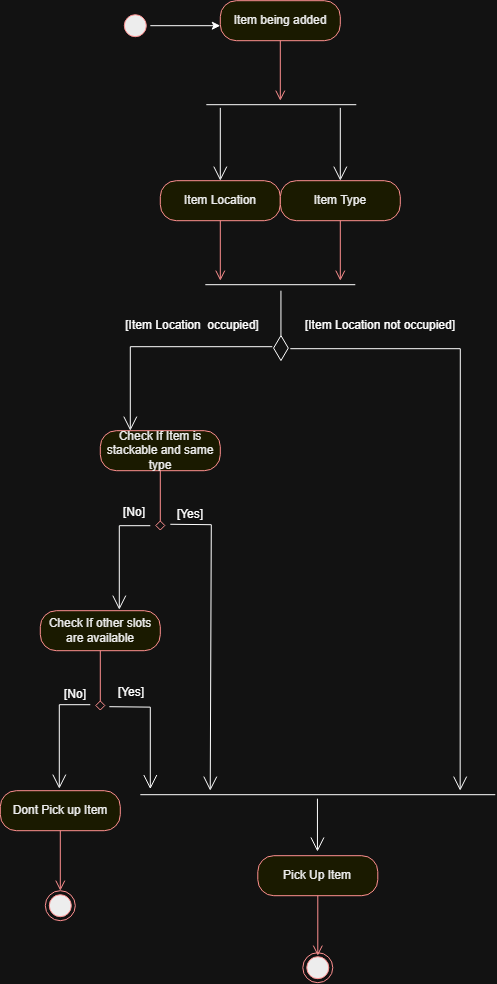

The diagram above was exported from draw.io. Its source (the exported page's mxGraphModel, read from the mxfile embedded in the PNG):
<mxGraphModel dx="1768" dy="1129" grid="1" gridSize="10" guides="1" tooltips="1" connect="1" arrows="1" fold="1" page="1" pageScale="1" pageWidth="850" pageHeight="1100" math="0" shadow="0">
  <root>
    <mxCell id="0" />
    <mxCell id="1" parent="0" />
    <mxCell id="fT51zpj9xOu-JpHYV-65-10" edge="1" parent="1" source="fT51zpj9xOu-JpHYV-65-8" style="edgeStyle=orthogonalEdgeStyle;rounded=0;orthogonalLoop=1;jettySize=auto;html=1;exitX=1;exitY=0.5;exitDx=0;exitDy=0;">
      <mxGeometry relative="1" as="geometry">
        <mxPoint x="391" y="45" as="targetPoint" />
      </mxGeometry>
    </mxCell>
    <mxCell id="fT51zpj9xOu-JpHYV-65-8" parent="1" style="ellipse;html=1;shape=startState;fillColor=#000000;strokeColor=#ff0000;" value="" vertex="1">
      <mxGeometry height="30" width="30" x="291" y="30" as="geometry" />
    </mxCell>
    <mxCell id="fT51zpj9xOu-JpHYV-65-11" parent="1" style="rounded=1;whiteSpace=wrap;html=1;arcSize=40;fontColor=#000000;fillColor=#ffffc0;strokeColor=#ff0000;" value="Item being added" vertex="1">
      <mxGeometry height="40" width="120" x="391" y="20" as="geometry" />
    </mxCell>
    <mxCell id="fT51zpj9xOu-JpHYV-65-12" edge="1" parent="1" source="fT51zpj9xOu-JpHYV-65-11" style="edgeStyle=orthogonalEdgeStyle;html=1;verticalAlign=bottom;endArrow=open;endSize=8;strokeColor=#ff0000;rounded=0;" value="">
      <mxGeometry relative="1" as="geometry">
        <mxPoint x="451" y="120" as="targetPoint" />
      </mxGeometry>
    </mxCell>
    <mxCell id="fT51zpj9xOu-JpHYV-65-13" parent="1" style="line;strokeWidth=1;fillColor=none;align=left;verticalAlign=middle;spacingTop=-1;spacingLeft=3;spacingRight=3;rotatable=0;labelPosition=right;points=[];portConstraint=eastwest;strokeColor=inherit;" value="" vertex="1">
      <mxGeometry height="8" width="150" x="377" y="120" as="geometry" />
    </mxCell>
    <mxCell id="fT51zpj9xOu-JpHYV-65-14" parent="1" style="rounded=1;whiteSpace=wrap;html=1;arcSize=40;fontColor=#000000;fillColor=#ffffc0;strokeColor=#ff0000;" value="Item Location" vertex="1">
      <mxGeometry height="40" width="120" x="331" y="200" as="geometry" />
    </mxCell>
    <mxCell id="fT51zpj9xOu-JpHYV-65-15" edge="1" parent="1" source="fT51zpj9xOu-JpHYV-65-14" style="edgeStyle=orthogonalEdgeStyle;html=1;verticalAlign=bottom;endArrow=open;endSize=8;strokeColor=#ff0000;rounded=0;" value="">
      <mxGeometry relative="1" as="geometry">
        <mxPoint x="391" y="300" as="targetPoint" />
      </mxGeometry>
    </mxCell>
    <mxCell id="fT51zpj9xOu-JpHYV-65-16" parent="1" style="rounded=1;whiteSpace=wrap;html=1;arcSize=40;fontColor=#000000;fillColor=#ffffc0;strokeColor=#ff0000;" value="Item Type" vertex="1">
      <mxGeometry height="40" width="120" x="451" y="200" as="geometry" />
    </mxCell>
    <mxCell id="fT51zpj9xOu-JpHYV-65-17" edge="1" parent="1" source="fT51zpj9xOu-JpHYV-65-16" style="edgeStyle=orthogonalEdgeStyle;html=1;verticalAlign=bottom;endArrow=open;endSize=8;strokeColor=#ff0000;rounded=0;" value="">
      <mxGeometry relative="1" as="geometry">
        <mxPoint x="511" y="300" as="targetPoint" />
      </mxGeometry>
    </mxCell>
    <mxCell id="fT51zpj9xOu-JpHYV-65-18" edge="1" parent="1" style="endArrow=open;endFill=1;endSize=12;html=1;rounded=0;entryX=0.5;entryY=0;entryDx=0;entryDy=0;" target="fT51zpj9xOu-JpHYV-65-14" value="">
      <mxGeometry relative="1" width="160" as="geometry">
        <mxPoint x="391" y="127.14" as="sourcePoint" />
        <mxPoint x="511" y="310" as="targetPoint" />
      </mxGeometry>
    </mxCell>
    <mxCell id="fT51zpj9xOu-JpHYV-65-19" edge="1" parent="1" style="endArrow=open;endFill=1;endSize=12;html=1;rounded=0;entryX=0.5;entryY=0;entryDx=0;entryDy=0;" value="">
      <mxGeometry relative="1" width="160" as="geometry">
        <mxPoint x="511" y="127.13999999999999" as="sourcePoint" />
        <mxPoint x="511" y="200" as="targetPoint" />
      </mxGeometry>
    </mxCell>
    <mxCell id="fT51zpj9xOu-JpHYV-65-20" parent="1" style="line;strokeWidth=1;fillColor=none;align=left;verticalAlign=middle;spacingTop=-1;spacingLeft=3;spacingRight=3;rotatable=0;labelPosition=right;points=[];portConstraint=eastwest;strokeColor=inherit;" value="" vertex="1">
      <mxGeometry height="8" width="150" x="376" y="300" as="geometry" />
    </mxCell>
    <mxCell id="fT51zpj9xOu-JpHYV-65-21" edge="1" parent="1" style="endArrow=diamondThin;endFill=0;endSize=24;html=1;rounded=0;" value="">
      <mxGeometry relative="1" width="160" as="geometry">
        <mxPoint x="451.64" y="310" as="sourcePoint" />
        <mxPoint x="451.64" y="380.86" as="targetPoint" />
      </mxGeometry>
    </mxCell>
    <mxCell id="fT51zpj9xOu-JpHYV-65-22" edge="1" parent="1" style="endArrow=open;endFill=1;endSize=12;html=1;rounded=0;entryX=0.901;entryY=0;entryDx=0;entryDy=0;entryPerimeter=0;" target="fT51zpj9xOu-JpHYV-65-45" value="">
      <mxGeometry relative="1" width="160" as="geometry">
        <Array as="points">
          <mxPoint x="631" y="368" />
        </Array>
        <mxPoint x="461" y="368" as="sourcePoint" />
        <mxPoint x="631" y="450" as="targetPoint" />
      </mxGeometry>
    </mxCell>
    <mxCell id="fT51zpj9xOu-JpHYV-65-23" parent="1" style="text;html=1;whiteSpace=wrap;strokeColor=none;fillColor=none;align=center;verticalAlign=middle;rounded=0;" value="[Item Location not occupied]" vertex="1">
      <mxGeometry height="30" width="160" x="471" y="330" as="geometry" />
    </mxCell>
    <mxCell id="fT51zpj9xOu-JpHYV-65-24" parent="1" style="text;html=1;whiteSpace=wrap;strokeColor=none;fillColor=none;align=center;verticalAlign=middle;rounded=0;" value="[Item Location&amp;nbsp; occupied]" vertex="1">
      <mxGeometry height="30" width="144" x="291" y="330" as="geometry" />
    </mxCell>
    <mxCell id="fT51zpj9xOu-JpHYV-65-25" edge="1" parent="1" style="endArrow=open;endFill=1;endSize=12;html=1;rounded=0;" value="">
      <mxGeometry relative="1" width="160" as="geometry">
        <Array as="points">
          <mxPoint x="301" y="366" />
        </Array>
        <mxPoint x="443" y="366" as="sourcePoint" />
        <mxPoint x="301" y="450" as="targetPoint" />
      </mxGeometry>
    </mxCell>
    <mxCell id="fT51zpj9xOu-JpHYV-65-26" parent="1" style="rounded=1;whiteSpace=wrap;html=1;arcSize=40;fontColor=#000000;fillColor=#ffffc0;strokeColor=#ff0000;" value="Check If Item is stackable and same type" vertex="1">
      <mxGeometry height="40" width="120" x="271" y="450" as="geometry" />
    </mxCell>
    <mxCell id="fT51zpj9xOu-JpHYV-65-27" edge="1" parent="1" source="fT51zpj9xOu-JpHYV-65-26" style="edgeStyle=orthogonalEdgeStyle;html=1;verticalAlign=bottom;endArrow=diamond;endSize=8;strokeColor=#ff0000;rounded=0;endFill=0;" value="">
      <mxGeometry relative="1" as="geometry">
        <mxPoint x="331" y="550" as="targetPoint" />
      </mxGeometry>
    </mxCell>
    <mxCell id="fT51zpj9xOu-JpHYV-65-28" edge="1" parent="1" style="endArrow=open;endFill=1;endSize=12;html=1;rounded=0;" value="">
      <mxGeometry relative="1" width="160" as="geometry">
        <Array as="points">
          <mxPoint x="290" y="545" />
        </Array>
        <mxPoint x="321" y="545" as="sourcePoint" />
        <mxPoint x="290" y="629" as="targetPoint" />
      </mxGeometry>
    </mxCell>
    <mxCell id="fT51zpj9xOu-JpHYV-65-30" edge="1" parent="1" style="endArrow=open;endFill=1;endSize=12;html=1;rounded=0;entryX=0.197;entryY=0;entryDx=0;entryDy=0;entryPerimeter=0;" target="fT51zpj9xOu-JpHYV-65-45" value="">
      <mxGeometry relative="1" width="160" as="geometry">
        <Array as="points">
          <mxPoint x="382" y="544" />
        </Array>
        <mxPoint x="341" y="543.57" as="sourcePoint" />
        <mxPoint x="382" y="626" as="targetPoint" />
      </mxGeometry>
    </mxCell>
    <mxCell id="fT51zpj9xOu-JpHYV-65-34" parent="1" style="rounded=1;whiteSpace=wrap;html=1;arcSize=40;fontColor=#000000;fillColor=#ffffc0;strokeColor=#ff0000;" value="Check If other slots are available" vertex="1">
      <mxGeometry height="40" width="120" x="211" y="630" as="geometry" />
    </mxCell>
    <mxCell id="fT51zpj9xOu-JpHYV-65-35" edge="1" parent="1" source="fT51zpj9xOu-JpHYV-65-34" style="edgeStyle=orthogonalEdgeStyle;html=1;verticalAlign=bottom;endArrow=diamond;endSize=8;strokeColor=#ff0000;rounded=0;endFill=0;" value="">
      <mxGeometry relative="1" as="geometry">
        <mxPoint x="271" y="730" as="targetPoint" />
      </mxGeometry>
    </mxCell>
    <mxCell id="fT51zpj9xOu-JpHYV-65-36" edge="1" parent="1" style="endArrow=open;endFill=1;endSize=12;html=1;rounded=0;" value="">
      <mxGeometry relative="1" width="160" as="geometry">
        <Array as="points">
          <mxPoint x="230" y="724" />
        </Array>
        <mxPoint x="261" y="724" as="sourcePoint" />
        <mxPoint x="230" y="808" as="targetPoint" />
      </mxGeometry>
    </mxCell>
    <mxCell id="fT51zpj9xOu-JpHYV-65-37" edge="1" parent="1" style="endArrow=open;endFill=1;endSize=12;html=1;rounded=0;" value="">
      <mxGeometry relative="1" width="160" as="geometry">
        <Array as="points">
          <mxPoint x="321" y="726.4300000000001" />
        </Array>
        <mxPoint x="280" y="726" as="sourcePoint" />
        <mxPoint x="321" y="808.4300000000001" as="targetPoint" />
      </mxGeometry>
    </mxCell>
    <mxCell id="fT51zpj9xOu-JpHYV-65-38" parent="1" style="text;html=1;whiteSpace=wrap;strokeColor=none;fillColor=none;align=center;verticalAlign=middle;rounded=0;" value="[No]" vertex="1">
      <mxGeometry height="30" width="60" x="275" y="517" as="geometry" />
    </mxCell>
    <mxCell id="fT51zpj9xOu-JpHYV-65-39" parent="1" style="text;html=1;whiteSpace=wrap;strokeColor=none;fillColor=none;align=center;verticalAlign=middle;rounded=0;" value="[Yes]" vertex="1">
      <mxGeometry height="30" width="60" x="331" y="519" as="geometry" />
    </mxCell>
    <mxCell id="fT51zpj9xOu-JpHYV-65-40" parent="1" style="text;html=1;whiteSpace=wrap;strokeColor=none;fillColor=none;align=center;verticalAlign=middle;rounded=0;" value="[No]" vertex="1">
      <mxGeometry height="30" width="60" x="216" y="699" as="geometry" />
    </mxCell>
    <mxCell id="fT51zpj9xOu-JpHYV-65-41" parent="1" style="text;html=1;whiteSpace=wrap;strokeColor=none;fillColor=none;align=center;verticalAlign=middle;rounded=0;" value="[Yes]" vertex="1">
      <mxGeometry height="30" width="60" x="272" y="697" as="geometry" />
    </mxCell>
    <mxCell id="fT51zpj9xOu-JpHYV-65-42" parent="1" style="rounded=1;whiteSpace=wrap;html=1;arcSize=40;fontColor=#000000;fillColor=#ffffc0;strokeColor=#ff0000;" value="Dont Pick up Item" vertex="1">
      <mxGeometry height="40" width="120" x="171" y="810" as="geometry" />
    </mxCell>
    <mxCell id="fT51zpj9xOu-JpHYV-65-43" edge="1" parent="1" source="fT51zpj9xOu-JpHYV-65-42" style="edgeStyle=orthogonalEdgeStyle;html=1;verticalAlign=bottom;endArrow=open;endSize=8;strokeColor=#ff0000;rounded=0;" value="">
      <mxGeometry relative="1" as="geometry">
        <mxPoint x="231" y="910" as="targetPoint" />
      </mxGeometry>
    </mxCell>
    <mxCell id="fT51zpj9xOu-JpHYV-65-44" parent="1" style="ellipse;html=1;shape=endState;fillColor=#000000;strokeColor=#ff0000;" value="" vertex="1">
      <mxGeometry height="30" width="30" x="216" y="910" as="geometry" />
    </mxCell>
    <mxCell id="fT51zpj9xOu-JpHYV-65-45" parent="1" style="line;strokeWidth=1;fillColor=none;align=left;verticalAlign=middle;spacingTop=-1;spacingLeft=3;spacingRight=3;rotatable=0;labelPosition=right;points=[];portConstraint=eastwest;strokeColor=inherit;" value="" vertex="1">
      <mxGeometry height="8" width="355" x="311" y="810" as="geometry" />
    </mxCell>
    <mxCell id="fT51zpj9xOu-JpHYV-65-46" edge="1" parent="1" style="endArrow=open;endFill=1;endSize=12;html=1;rounded=0;entryX=0.5;entryY=0;entryDx=0;entryDy=0;" value="">
      <mxGeometry relative="1" width="160" as="geometry">
        <mxPoint x="488.14" y="818" as="sourcePoint" />
        <mxPoint x="488.1399999999999" y="870.8600000000001" as="targetPoint" />
      </mxGeometry>
    </mxCell>
    <mxCell id="fT51zpj9xOu-JpHYV-65-48" parent="1" style="rounded=1;whiteSpace=wrap;html=1;arcSize=40;fontColor=#000000;fillColor=#ffffc0;strokeColor=#ff0000;" value="Pick Up Item" vertex="1">
      <mxGeometry height="40" width="120" x="428.5" y="875" as="geometry" />
    </mxCell>
    <mxCell id="fT51zpj9xOu-JpHYV-65-49" edge="1" parent="1" source="fT51zpj9xOu-JpHYV-65-48" style="edgeStyle=orthogonalEdgeStyle;html=1;verticalAlign=bottom;endArrow=open;endSize=8;strokeColor=#ff0000;rounded=0;" value="">
      <mxGeometry relative="1" as="geometry">
        <mxPoint x="488.5" y="975" as="targetPoint" />
      </mxGeometry>
    </mxCell>
    <mxCell id="fT51zpj9xOu-JpHYV-65-50" parent="1" style="ellipse;html=1;shape=endState;fillColor=#000000;strokeColor=#ff0000;" value="" vertex="1">
      <mxGeometry height="30" width="30" x="473.5" y="972" as="geometry" />
    </mxCell>
  </root>
</mxGraphModel>